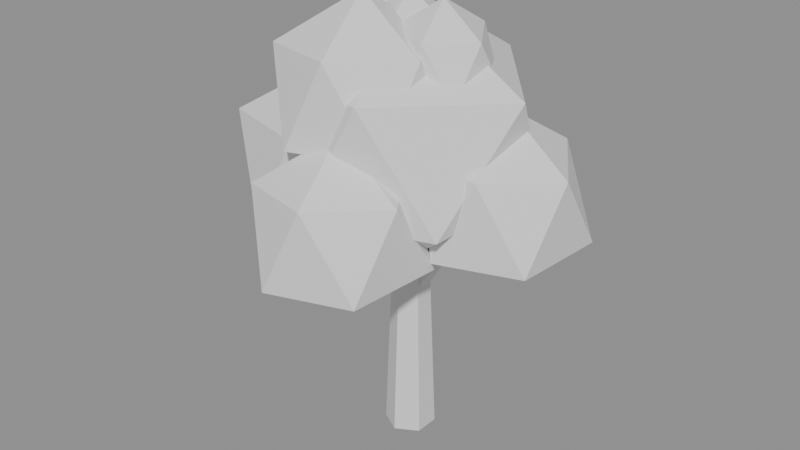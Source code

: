 # Source: SM_Arbre.blend  (saved by Blender 5.1.30; exported with 4.5.12 LTS)
import bpy
from mathutils import Matrix  # noqa: F401  (used for matrix-valued properties, if any)

bpy.ops.wm.read_factory_settings(use_empty=True)
scene = bpy.context.scene
scene.name = 'Scene'

# ---- materials (node trees are filled in below, after node groups)
mat_mat_prairie_tronc = bpy.data.materials.new('MAT_Prairie_Tronc')
mat_mat_prairie_tronc.diffuse_color = (1.0, 0.8714, 0.6445, 1.0)
mat_mat_prairie_feuillage = bpy.data.materials.new('MAT_Prairie_Feuillage')
mat_mat_prairie_feuillage.diffuse_color = (1.0, 0.2346, 0.1329, 1.0)

# ---- material node trees
mat_mat_prairie_tronc.use_nodes = True; mat_mat_prairie_tronc.node_tree.nodes.clear()
_N = mat_mat_prairie_tronc.node_tree.nodes; _L = mat_mat_prairie_tronc.node_tree.links
n0 = _N.new('ShaderNodeBsdfPrincipled'); n0.name = 'Principled BSDF'; n0.location = (-200, 100)
n1 = _N.new('ShaderNodeOutputMaterial'); n1.name = 'Material Output'; n1.location = (200, 100)
_L.new(n0.outputs[0], n1.inputs[0])
n1.is_active_output = True
mat_mat_prairie_feuillage.use_nodes = True; mat_mat_prairie_feuillage.node_tree.nodes.clear()
_N = mat_mat_prairie_feuillage.node_tree.nodes; _L = mat_mat_prairie_feuillage.node_tree.links
n0 = _N.new('ShaderNodeBsdfPrincipled'); n0.name = 'Principled BSDF'; n0.location = (-200, 100)
n1 = _N.new('ShaderNodeOutputMaterial'); n1.name = 'Material Output'; n1.location = (200, 100)
_L.new(n0.outputs[0], n1.inputs[0])
n1.is_active_output = True

# ---- meshes
me_sm_arbre = bpy.data.meshes.new('SM_Arbre')
me_sm_arbre.from_pydata([(-0.04534, -0.01246, 1.475), (0.6809, -0.5688, 2.058), (0.0, 0.2, 0.0), (0.0, 0.13, 1.8), (0.1732, 0.1, 0.0), (0.1126, 0.065, 1.8), (0.1732, -0.1, 0.0), (0.1126, -0.065, 1.8), (0.0, -0.2, 0.0), (0.0, -0.13, 1.8), (-0.1732, -0.1, 0.0), (-0.1126, -0.065, 1.8), (-0.1732, 0.1, 0.0), (-0.1126, 0.065, 1.8), (0.04925, 0.07, 1.263), (0.4508, 0.04, 1.837), (0.1038, 0.02163, 1.225), (0.4819, 0.01236, 1.815), (0.08295, -0.05663, 1.24), (0.47, -0.03236, 1.823), (0.01554, -0.05663, 1.287), (0.4315, -0.03236, 1.85), (-0.005286, 0.02163, 1.301), (0.4196, 0.01236, 1.859), (-0.2344, -0.9303, 2.094), (-0.859, -0.0434, 2.174), (-0.2122, 0.7755, 2.027), (0.7302, 0.596, 2.084), (0.2319, -0.8606, 2.997), (-0.7301, -0.5594, 2.921), (-0.7821, 0.5813, 3.039), (0.2372, 0.8499, 2.989), (0.9187, 0.0462, 2.932), (-0.07546, 0.05372, 3.539), (0.7594, 0.2039, 1.505), (1.164, -0.2195, 1.804), (0.5276, -0.4346, 1.802), (0.09764, 0.1064, 1.861), (0.5802, 0.7239, 1.821), (1.225, 0.5455, 1.806), (0.8298, -0.3627, 2.469), (0.25, -0.2147, 2.453), (0.2425, 0.5015, 2.4), (0.8713, 0.6901, 2.467), (1.225, 0.1458, 2.419), (0.6856, 0.197, 2.803), (-0.5743, -0.1995, 1.537), (-0.05737, -0.6246, 1.989), (-0.781, -0.8304, 1.885), (-1.258, -0.1905, 1.933), (-0.7531, 0.3426, 1.954), (-0.1354, 0.1342, 1.981), (-0.4037, -0.8165, 2.584), (-1.159, -0.587, 2.574), (-1.13, 0.06173, 2.607), (-0.4098, 0.3717, 2.609), (-0.03232, -0.2095, 2.534), (-0.6314, -0.2447, 2.934), (0.06442, -0.7369, 1.437), (0.4688, -1.16, 1.735), (-0.1673, -1.375, 1.734), (-0.5973, -0.8344, 1.792), (-0.1148, -0.217, 1.753), (0.5301, -0.3954, 1.738), (0.1349, -1.303, 2.401), (-0.4449, -1.156, 2.385), (-0.4525, -0.4394, 2.331), (0.1764, -0.2507, 2.399), (0.5297, -0.795, 2.35), (-0.009355, -0.7438, 2.735), (-0.5787, 0.6343, 1.413), (-0.1744, 0.2109, 1.711), (-0.8105, -0.004189, 1.71), (-1.24, 0.5368, 1.768), (-0.7579, 1.154, 1.729), (-0.113, 0.9758, 1.714), (-0.5083, 0.06774, 2.376), (-1.088, 0.2157, 2.361), (-1.096, 0.9319, 2.307), (-0.4668, 1.121, 2.375), (-0.1134, 0.5762, 2.326), (-0.6525, 0.6274, 2.711), (-0.4353, 0.298, 2.33), (-0.0865, -0.06733, 2.587), (-0.6352, -0.2528, 2.586), (-1.006, 0.2138, 2.636), (-0.5899, 0.7465, 2.602), (-0.03359, 0.5926, 2.589), (-0.3745, -0.1908, 3.161), (-0.8747, -0.0632, 3.148), (-0.8812, 0.5546, 3.101), (-0.3387, 0.7174, 3.16), (-0.03393, 0.2478, 3.118), (-0.499, 0.292, 3.449), (-0.07545, -0.335, 2.294), (0.3289, -0.7585, 2.593), (-0.3072, -0.9735, 2.591), (-0.7372, -0.4325, 2.65), (-0.2546, 0.1849, 2.61), (0.3902, 0.00653, 2.595), (-0.004992, -0.9016, 3.258), (-0.5848, -0.7537, 3.242), (-0.5924, -0.03746, 3.189), (0.0365, 0.1512, 3.256), (0.3898, -0.3931, 3.208), (-0.1492, -0.3419, 3.592), (0.3188, -0.0007114, 2.721), (0.5723, -0.2663, 2.909), (0.1734, -0.4012, 2.908), (-0.09625, -0.06187, 2.944), (0.2064, 0.3254, 2.92), (0.6108, 0.2135, 2.91), (0.3629, -0.356, 3.326), (-0.0006805, -0.2633, 3.316), (-0.005416, 0.1859, 3.282), (0.389, 0.3042, 3.325), (0.6106, -0.03717, 3.294), (0.2725, -0.005047, 3.535)], [], [(19, 17, 15, 23, 21), (0, 24, 25), (2, 3, 5, 4), (0, 1, 24), (26, 25, 30), (4, 5, 7, 6), (1, 0, 27), (14, 15, 17, 16), (6, 7, 9, 8), (1, 27, 32), (0, 25, 26), (8, 9, 11, 10), (5, 3, 13, 11, 9, 7), (25, 24, 29), (10, 11, 13, 12), (18, 19, 21, 20), (16, 17, 19, 18), (12, 13, 3, 2), (2, 4, 6, 8, 10, 12), (20, 21, 23, 22), (24, 1, 28), (0, 26, 27), (22, 23, 15, 14), (20, 22, 14, 16, 18), (27, 26, 31), (1, 32, 28), (24, 28, 29), (25, 29, 30), (26, 30, 31), (27, 31, 32), (28, 32, 33), (29, 28, 33), (30, 29, 33), (31, 30, 33), (32, 31, 33), (34, 35, 36), (35, 34, 39), (34, 36, 37), (34, 37, 38), (34, 38, 39), (35, 39, 44), (36, 35, 40), (37, 36, 41), (38, 37, 42), (39, 38, 43), (35, 44, 40), (36, 40, 41), (37, 41, 42), (38, 42, 43), (39, 43, 44), (40, 44, 45), (41, 40, 45), (42, 41, 45), (43, 42, 45), (44, 43, 45), (46, 47, 48), (47, 46, 51), (46, 48, 49), (46, 49, 50), (46, 50, 51), (47, 51, 56), (48, 47, 52), (49, 48, 53), (50, 49, 54), (51, 50, 55), (47, 56, 52), (48, 52, 53), (49, 53, 54), (50, 54, 55), (51, 55, 56), (52, 56, 57), (53, 52, 57), (54, 53, 57), (55, 54, 57), (56, 55, 57), (58, 59, 60), (59, 58, 63), (58, 60, 61), (58, 61, 62), (58, 62, 63), (59, 63, 68), (60, 59, 64), (61, 60, 65), (62, 61, 66), (63, 62, 67), (59, 68, 64), (60, 64, 65), (61, 65, 66), (62, 66, 67), (63, 67, 68), (64, 68, 69), (65, 64, 69), (66, 65, 69), (67, 66, 69), (68, 67, 69), (70, 71, 72), (71, 70, 75), (70, 72, 73), (70, 73, 74), (70, 74, 75), (71, 75, 80), (72, 71, 76), (73, 72, 77), (74, 73, 78), (75, 74, 79), (71, 80, 76), (72, 76, 77), (73, 77, 78), (74, 78, 79), (75, 79, 80), (76, 80, 81), (77, 76, 81), (78, 77, 81), (79, 78, 81), (80, 79, 81), (82, 83, 84), (83, 82, 87), (82, 84, 85), (82, 85, 86), (82, 86, 87), (83, 87, 92), (84, 83, 88), (85, 84, 89), (86, 85, 90), (87, 86, 91), (83, 92, 88), (84, 88, 89), (85, 89, 90), (86, 90, 91), (87, 91, 92), (88, 92, 93), (89, 88, 93), (90, 89, 93), (91, 90, 93), (92, 91, 93), (94, 95, 96), (95, 94, 99), (94, 96, 97), (94, 97, 98), (94, 98, 99), (95, 99, 104), (96, 95, 100), (97, 96, 101), (98, 97, 102), (99, 98, 103), (95, 104, 100), (96, 100, 101), (97, 101, 102), (98, 102, 103), (99, 103, 104), (100, 104, 105), (101, 100, 105), (102, 101, 105), (103, 102, 105), (104, 103, 105), (106, 107, 108), (107, 106, 111), (106, 108, 109), (106, 109, 110), (106, 110, 111), (107, 111, 116), (108, 107, 112), (109, 108, 113), (110, 109, 114), (111, 110, 115), (107, 116, 112), (108, 112, 113), (109, 113, 114), (110, 114, 115), (111, 115, 116), (112, 116, 117), (113, 112, 117), (114, 113, 117), (115, 114, 117), (116, 115, 117)])
me_sm_arbre.polygons.foreach_set('material_index', [0, 1, 0, 1, 1, 0, 1, 0, 0, 1, 1, 0, 0, 1, 0, 0, 0, 0, 0, 0, 1, 1, 0, 0, 1, 1, 1, 1, 1, 1, 1, 1, 1, 1, 1, 1, 1, 1, 1, 1, 1, 1, 1, 1, 1, 1, 1, 1, 1, 1, 1, 1, 1, 1, 1, 1, 1, 1, 1, 1, 1, 1, 1, 1, 1, 1, 1, 1, 1, 1, 1, 1, 1, 1, 1, 1, 1, 1, 1, 1, 1, 1, 1, 1, 1, 1, 1, 1, 1, 1, 1, 1, 1, 1, 1, 1, 1, 1, 1, 1, 1, 1, 1, 1, 1, 1, 1, 1, 1, 1, 1, 1, 1, 1, 1, 1, 1, 1, 1, 1, 1, 1, 1, 1, 1, 1, 1, 1, 1, 1, 1, 1, 1, 1, 1, 1, 1, 1, 1, 1, 1, 1, 1, 1, 1, 1, 1, 1, 1, 1, 1, 1, 1, 1, 1, 1, 1, 1, 1, 1, 1, 1, 1, 1, 1, 1, 1, 1, 1, 1, 1, 1, 1, 1, 1])
me_sm_arbre.materials.append(mat_mat_prairie_tronc)
me_sm_arbre.materials.append(mat_mat_prairie_feuillage)
me_sm_arbre.update()

# ---- objects
ob_sm_arbre = bpy.data.objects.new('SM_Arbre', me_sm_arbre)

# ---- transforms, parenting, visibility, modifiers, constraints
ob_sm_arbre.location = (0.0, 0.0, 0.0)

# ---- collection membership
scene.collection.objects.link(ob_sm_arbre)

# ---- scene / render settings (as saved in the file)
scene.frame_start = 1; scene.frame_end = 250; scene.frame_set(1)
scene.render.engine = 'BLENDER_EEVEE_NEXT'
scene.render.bake_bias = 0.0
scene.render.bake_samples = 0
scene.cycles.sampling_pattern = 'TABULATED_SOBOL'
scene.eevee.use_volume_custom_range = False
bpy.context.view_layer.update()

# ---- added for rendering (the .blend has no active camera and no usable light): camera, sun + grey world if the file has none
cam_auto = bpy.data.cameras.new('AutoCamera')
cam_auto.lens = 50.0
cam_auto.sensor_width = 36.0
cam_auto.clip_end = 1000.0
ob_auto_camera = bpy.data.objects.new('AutoCamera', cam_auto)
scene.collection.objects.link(ob_auto_camera)
ob_auto_camera.location = (4.65273, -5.7136, 5.53138)
ob_auto_camera.rotation_euler = (1.09748, -7.21219e-08, 0.694738)
scene.camera = ob_auto_camera
light_auto_sun = bpy.data.lights.new('AutoSun', 'SUN')
light_auto_sun.energy = 3.0
light_auto_sun.angle = 0.0523599
ob_auto_sun = bpy.data.objects.new('AutoSun', light_auto_sun)
scene.collection.objects.link(ob_auto_sun)
ob_auto_sun.rotation_euler = (0.872665, 0.174533, 0.523599)
if scene.world is None:
    world_auto = bpy.data.worlds.new('AutoWorld')
    world_auto.color = (0.3, 0.3, 0.3)
    scene.world = world_auto
bpy.context.view_layer.update()
